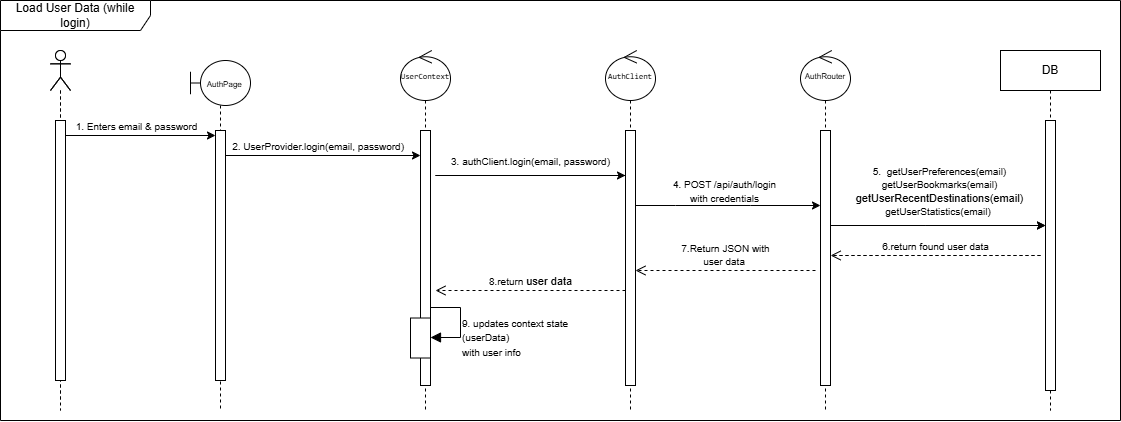

The diagram above was exported from draw.io. Its source (the exported page's mxGraphModel, read from the mxfile embedded in the PNG):
<mxGraphModel dx="4588" dy="-302" grid="1" gridSize="10" guides="1" tooltips="1" connect="1" arrows="1" fold="1" page="1" pageScale="1" pageWidth="850" pageHeight="1100" math="0" shadow="0">
  <root>
    <mxCell id="0" />
    <mxCell id="1" parent="0" />
    <mxCell id="5HeOuvt8jH2xuIAiZlkQ-3" value="" style="shape=umlLifeline;perimeter=lifelinePerimeter;whiteSpace=wrap;html=1;container=1;dropTarget=0;collapsible=0;recursiveResize=0;outlineConnect=0;portConstraint=eastwest;newEdgeStyle={&quot;curved&quot;:0,&quot;rounded&quot;:0};participant=umlActor;" parent="1" vertex="1">
      <mxGeometry x="-1660" y="1280" width="20" height="350" as="geometry" />
    </mxCell>
    <mxCell id="5HeOuvt8jH2xuIAiZlkQ-5" value="DB" style="shape=umlLifeline;perimeter=lifelinePerimeter;whiteSpace=wrap;html=1;container=0;dropTarget=0;collapsible=0;recursiveResize=0;outlineConnect=0;portConstraint=eastwest;newEdgeStyle={&quot;edgeStyle&quot;:&quot;elbowEdgeStyle&quot;,&quot;elbow&quot;:&quot;vertical&quot;,&quot;curved&quot;:0,&quot;rounded&quot;:0};" parent="1" vertex="1">
      <mxGeometry x="-710" y="1280" width="100" height="360" as="geometry" />
    </mxCell>
    <mxCell id="5HeOuvt8jH2xuIAiZlkQ-6" value="" style="html=1;points=[];perimeter=orthogonalPerimeter;outlineConnect=0;targetShapes=umlLifeline;portConstraint=eastwest;newEdgeStyle={&quot;edgeStyle&quot;:&quot;elbowEdgeStyle&quot;,&quot;elbow&quot;:&quot;vertical&quot;,&quot;curved&quot;:0,&quot;rounded&quot;:0};" parent="5HeOuvt8jH2xuIAiZlkQ-5" vertex="1">
      <mxGeometry x="45" y="70" width="10" height="270" as="geometry" />
    </mxCell>
    <mxCell id="5HeOuvt8jH2xuIAiZlkQ-7" value="" style="endArrow=classic;html=1;rounded=0;" parent="1" target="5HeOuvt8jH2xuIAiZlkQ-27" edge="1">
      <mxGeometry width="50" height="50" relative="1" as="geometry">
        <mxPoint x="-1645" y="1365" as="sourcePoint" />
        <mxPoint x="-1480" y="1365" as="targetPoint" />
      </mxGeometry>
    </mxCell>
    <mxCell id="5HeOuvt8jH2xuIAiZlkQ-8" value="&lt;font style=&quot;font-size: 10px;&quot;&gt;1. Enters email &amp;amp; password&lt;/font&gt;" style="edgeLabel;html=1;align=center;verticalAlign=middle;resizable=0;points=[];" parent="5HeOuvt8jH2xuIAiZlkQ-7" vertex="1" connectable="0">
      <mxGeometry x="-0.2208" relative="1" as="geometry">
        <mxPoint x="12" y="-10" as="offset" />
      </mxGeometry>
    </mxCell>
    <mxCell id="5HeOuvt8jH2xuIAiZlkQ-9" value="" style="endArrow=classic;html=1;rounded=0;" parent="1" target="5HeOuvt8jH2xuIAiZlkQ-68" edge="1">
      <mxGeometry width="50" height="50" relative="1" as="geometry">
        <mxPoint x="-1490" y="1385" as="sourcePoint" />
        <mxPoint x="-1285" y="1385" as="targetPoint" />
      </mxGeometry>
    </mxCell>
    <mxCell id="5HeOuvt8jH2xuIAiZlkQ-10" value="&lt;font style=&quot;font-size: 10px;&quot;&gt;2.&amp;nbsp;UserProvider.login(email, password)&amp;nbsp;&lt;/font&gt;" style="edgeLabel;html=1;align=center;verticalAlign=middle;resizable=0;points=[];" parent="5HeOuvt8jH2xuIAiZlkQ-9" vertex="1" connectable="0">
      <mxGeometry x="-0.2208" relative="1" as="geometry">
        <mxPoint x="20" y="-10" as="offset" />
      </mxGeometry>
    </mxCell>
    <mxCell id="5HeOuvt8jH2xuIAiZlkQ-11" value="" style="endArrow=classic;html=1;rounded=0;" parent="1" edge="1">
      <mxGeometry width="50" height="50" relative="1" as="geometry">
        <mxPoint x="-1085" y="1405" as="sourcePoint" />
        <mxPoint x="-1085" y="1405" as="targetPoint" />
        <Array as="points">
          <mxPoint x="-1275" y="1405" />
          <mxPoint x="-1160" y="1405" />
        </Array>
      </mxGeometry>
    </mxCell>
    <mxCell id="5HeOuvt8jH2xuIAiZlkQ-12" value="&lt;font style=&quot;font-size: 10px;&quot;&gt;3.&amp;nbsp;authClient.login(email, password)&lt;/font&gt;" style="edgeLabel;html=1;align=center;verticalAlign=middle;resizable=0;points=[];" parent="5HeOuvt8jH2xuIAiZlkQ-11" vertex="1" connectable="0">
      <mxGeometry x="-0.2208" relative="1" as="geometry">
        <mxPoint x="53" y="-15" as="offset" />
      </mxGeometry>
    </mxCell>
    <mxCell id="5HeOuvt8jH2xuIAiZlkQ-20" value="" style="endArrow=classic;html=1;rounded=0;" parent="1" target="5HeOuvt8jH2xuIAiZlkQ-6" edge="1">
      <mxGeometry width="50" height="50" relative="1" as="geometry">
        <mxPoint x="-890" y="1455" as="sourcePoint" />
        <mxPoint x="-670" y="1455" as="targetPoint" />
        <Array as="points">
          <mxPoint x="-785" y="1455" />
        </Array>
      </mxGeometry>
    </mxCell>
    <mxCell id="5HeOuvt8jH2xuIAiZlkQ-21" value="&lt;font style=&quot;font-size: 10px;&quot; face=&quot;Helvetica&quot;&gt;5.&amp;nbsp;&lt;/font&gt;&lt;font style=&quot;font-size: 10px;&quot; face=&quot;Helvetica&quot;&gt;&amp;nbsp;&lt;/font&gt;&lt;span style=&quot;font-size: 10px;&quot;&gt;getUserPreferences(email)&lt;br&gt;&lt;/span&gt;&lt;font style=&quot;&quot; face=&quot;Helvetica&quot;&gt;&lt;span style=&quot;font-size: 10px;&quot;&gt;getUserBookmarks(email)&lt;br&gt;&lt;/span&gt;getUserRecentDestinations(email)&lt;br&gt;&lt;span style=&quot;font-size: 10px;&quot;&gt;getUserStatistics(email)&lt;/span&gt;&lt;/font&gt;&lt;span style=&quot;font-size: 10px;&quot;&gt;&amp;nbsp;&lt;br&gt;&lt;/span&gt;" style="edgeLabel;html=1;align=center;verticalAlign=middle;resizable=0;points=[];" parent="5HeOuvt8jH2xuIAiZlkQ-20" vertex="1" connectable="0">
      <mxGeometry x="-0.2208" relative="1" as="geometry">
        <mxPoint x="30" y="-35" as="offset" />
      </mxGeometry>
    </mxCell>
    <mxCell id="5HeOuvt8jH2xuIAiZlkQ-22" value="&lt;font style=&quot;font-size: 10px;&quot;&gt;6.return found stats&lt;/font&gt;" style="html=1;verticalAlign=bottom;endArrow=open;dashed=1;endSize=8;edgeStyle=elbowEdgeStyle;elbow=vertical;curved=0;rounded=0;" parent="1" edge="1">
      <mxGeometry x="0.0005" relative="1" as="geometry">
        <mxPoint x="-890" y="1485" as="targetPoint" />
        <Array as="points">
          <mxPoint x="-879.875" y="1485" />
        </Array>
        <mxPoint x="-670" y="1485" as="sourcePoint" />
        <mxPoint as="offset" />
      </mxGeometry>
    </mxCell>
    <mxCell id="5HeOuvt8jH2xuIAiZlkQ-26" value="&lt;font style=&quot;font-size: 8px;&quot;&gt;&amp;nbsp; &amp;nbsp; AuthPage&lt;/font&gt;" style="shape=umlLifeline;perimeter=lifelinePerimeter;whiteSpace=wrap;html=1;container=1;dropTarget=0;collapsible=0;recursiveResize=0;outlineConnect=0;portConstraint=eastwest;newEdgeStyle={&quot;curved&quot;:0,&quot;rounded&quot;:0};participant=umlBoundary;size=45;" parent="1" vertex="1">
      <mxGeometry x="-1520" y="1290" width="60" height="350" as="geometry" />
    </mxCell>
    <mxCell id="5HeOuvt8jH2xuIAiZlkQ-27" value="" style="html=1;points=[];perimeter=orthogonalPerimeter;outlineConnect=0;targetShapes=umlLifeline;portConstraint=eastwest;newEdgeStyle={&quot;edgeStyle&quot;:&quot;elbowEdgeStyle&quot;,&quot;elbow&quot;:&quot;vertical&quot;,&quot;curved&quot;:0,&quot;rounded&quot;:0};" parent="5HeOuvt8jH2xuIAiZlkQ-26" vertex="1">
      <mxGeometry x="25" y="70" width="10" height="250" as="geometry" />
    </mxCell>
    <mxCell id="5HeOuvt8jH2xuIAiZlkQ-30" value="" style="endArrow=classic;html=1;rounded=0;" parent="1" source="5HeOuvt8jH2xuIAiZlkQ-74" target="5HeOuvt8jH2xuIAiZlkQ-79" edge="1">
      <mxGeometry width="50" height="50" relative="1" as="geometry">
        <mxPoint x="-1070" y="1435" as="sourcePoint" />
        <mxPoint x="-900" y="1435" as="targetPoint" />
        <Array as="points">
          <mxPoint x="-1035" y="1435" />
          <mxPoint x="-960" y="1435" />
        </Array>
      </mxGeometry>
    </mxCell>
    <mxCell id="5HeOuvt8jH2xuIAiZlkQ-31" value="&lt;font style=&quot;font-size: 10px;&quot; face=&quot;Helvetica&quot;&gt;4. POST /api/auth/login &lt;br&gt;with credentials&lt;/font&gt;" style="edgeLabel;html=1;align=center;verticalAlign=middle;resizable=0;points=[];" parent="5HeOuvt8jH2xuIAiZlkQ-30" vertex="1" connectable="0">
      <mxGeometry x="-0.2208" relative="1" as="geometry">
        <mxPoint x="19" y="-15" as="offset" />
      </mxGeometry>
    </mxCell>
    <mxCell id="5HeOuvt8jH2xuIAiZlkQ-36" value="" style="shape=umlLifeline;perimeter=lifelinePerimeter;whiteSpace=wrap;html=1;container=1;dropTarget=0;collapsible=0;recursiveResize=0;outlineConnect=0;portConstraint=eastwest;newEdgeStyle={&quot;curved&quot;:0,&quot;rounded&quot;:0};participant=umlActor;" parent="1" vertex="1">
      <mxGeometry x="-1660" y="1280" width="20" height="360" as="geometry" />
    </mxCell>
    <mxCell id="5HeOuvt8jH2xuIAiZlkQ-37" value="" style="html=1;points=[[0,0,0,0,5],[0,1,0,0,-5],[1,0,0,0,5],[1,1,0,0,-5]];perimeter=orthogonalPerimeter;outlineConnect=0;targetShapes=umlLifeline;portConstraint=eastwest;newEdgeStyle={&quot;curved&quot;:0,&quot;rounded&quot;:0};" parent="5HeOuvt8jH2xuIAiZlkQ-36" vertex="1">
      <mxGeometry x="5" y="70" width="10" height="260" as="geometry" />
    </mxCell>
    <mxCell id="5HeOuvt8jH2xuIAiZlkQ-46" value="&lt;font style=&quot;font-size: 10px;&quot;&gt;&lt;font face=&quot;Helvetica&quot;&gt;7.Return JSON with &lt;br&gt;user data&amp;nbsp;&lt;/font&gt;&lt;br&gt;&lt;/font&gt;" style="html=1;verticalAlign=bottom;endArrow=open;dashed=1;endSize=8;edgeStyle=elbowEdgeStyle;elbow=vertical;curved=0;rounded=0;" parent="1" edge="1">
      <mxGeometry relative="1" as="geometry">
        <mxPoint x="-1075" y="1500" as="targetPoint" />
        <Array as="points">
          <mxPoint x="-1030" y="1500" />
          <mxPoint x="-1050" y="1510" />
        </Array>
        <mxPoint x="-895" y="1500" as="sourcePoint" />
        <mxPoint as="offset" />
      </mxGeometry>
    </mxCell>
    <mxCell id="5HeOuvt8jH2xuIAiZlkQ-47" value="Load User Data (while login)" style="shape=umlFrame;whiteSpace=wrap;html=1;pointerEvents=0;width=150;height=30;" parent="1" vertex="1">
      <mxGeometry x="-1710" y="1230" width="1120" height="420" as="geometry" />
    </mxCell>
    <mxCell id="5HeOuvt8jH2xuIAiZlkQ-53" value="" style="endArrow=classic;html=1;rounded=0;" parent="1" edge="1">
      <mxGeometry width="50" height="50" relative="1" as="geometry">
        <mxPoint x="-890" y="1455" as="sourcePoint" />
        <mxPoint x="-665" y="1455" as="targetPoint" />
        <Array as="points">
          <mxPoint x="-785" y="1455" />
        </Array>
      </mxGeometry>
    </mxCell>
    <mxCell id="5HeOuvt8jH2xuIAiZlkQ-55" value="&lt;font style=&quot;font-size: 10px;&quot;&gt;6.return found user data&lt;/font&gt;" style="html=1;verticalAlign=bottom;endArrow=open;dashed=1;endSize=8;edgeStyle=elbowEdgeStyle;elbow=vertical;curved=0;rounded=0;" parent="1" target="5HeOuvt8jH2xuIAiZlkQ-79" edge="1">
      <mxGeometry x="0.0005" relative="1" as="geometry">
        <mxPoint x="-890" y="1485" as="targetPoint" />
        <Array as="points">
          <mxPoint x="-879.875" y="1485" />
        </Array>
        <mxPoint x="-670" y="1485" as="sourcePoint" />
        <mxPoint as="offset" />
      </mxGeometry>
    </mxCell>
    <mxCell id="5HeOuvt8jH2xuIAiZlkQ-56" value="&lt;font style=&quot;font-size: 10px;&quot;&gt;8.&lt;/font&gt;&lt;span style=&quot;background-color: light-dark(#ffffff, var(--ge-dark-color, #121212)); font-size: 10px;&quot;&gt;return&amp;nbsp;&lt;/span&gt;user data" style="html=1;verticalAlign=bottom;endArrow=open;dashed=1;endSize=8;edgeStyle=elbowEdgeStyle;elbow=vertical;curved=0;rounded=0;" parent="1" edge="1">
      <mxGeometry x="0.0075" relative="1" as="geometry">
        <mxPoint x="-1275" y="1520.0000000000002" as="targetPoint" />
        <Array as="points">
          <mxPoint x="-1210" y="1520.0000000000002" />
        </Array>
        <mxPoint x="-1085" y="1520.0000000000002" as="sourcePoint" />
        <mxPoint as="offset" />
      </mxGeometry>
    </mxCell>
    <mxCell id="5HeOuvt8jH2xuIAiZlkQ-67" value="&lt;div&gt;&lt;span style=&quot;font-size: 8px; font-family: monospace; background-color: transparent; color: light-dark(rgb(0, 0, 0), rgb(255, 255, 255));&quot;&gt;UserContext&lt;/span&gt;&lt;/div&gt;" style="shape=umlLifeline;perimeter=lifelinePerimeter;whiteSpace=wrap;html=1;container=1;dropTarget=0;collapsible=0;recursiveResize=0;outlineConnect=0;portConstraint=eastwest;newEdgeStyle={&quot;curved&quot;:0,&quot;rounded&quot;:0};participant=umlControl;size=50;" parent="1" vertex="1">
      <mxGeometry x="-1310" y="1280" width="50" height="360" as="geometry" />
    </mxCell>
    <mxCell id="5HeOuvt8jH2xuIAiZlkQ-68" value="" style="html=1;points=[];perimeter=orthogonalPerimeter;outlineConnect=0;targetShapes=umlLifeline;portConstraint=eastwest;newEdgeStyle={&quot;edgeStyle&quot;:&quot;elbowEdgeStyle&quot;,&quot;elbow&quot;:&quot;vertical&quot;,&quot;curved&quot;:0,&quot;rounded&quot;:0};" parent="5HeOuvt8jH2xuIAiZlkQ-67" vertex="1">
      <mxGeometry x="20" y="80" width="10" height="255" as="geometry" />
    </mxCell>
    <mxCell id="5HeOuvt8jH2xuIAiZlkQ-66" value="&lt;p&gt;&lt;font style=&quot;font-size: 10px;&quot;&gt;9. updates context state&lt;br&gt;&lt;/font&gt;&lt;span style=&quot;font-size: 10px; background-color: light-dark(#ffffff, var(--ge-dark-color, #121212)); color: light-dark(rgb(0, 0, 0), rgb(255, 255, 255));&quot;&gt;(&lt;/span&gt;&lt;code style=&quot;font-size: 10px; background-color: light-dark(#ffffff, var(--ge-dark-color, #121212)); color: light-dark(rgb(0, 0, 0), rgb(255, 255, 255));&quot; data-end=&quot;1739&quot; data-start=&quot;1729&quot;&gt;&lt;font face=&quot;Helvetica&quot;&gt;userData&lt;/font&gt;&lt;/code&gt;&lt;span style=&quot;font-size: 10px; background-color: light-dark(#ffffff, var(--ge-dark-color, #121212)); color: light-dark(rgb(0, 0, 0), rgb(255, 255, 255));&quot;&gt;)&lt;br&gt;&lt;/span&gt;&lt;font style=&quot;color: light-dark(rgb(0, 0, 0), rgb(255, 255, 255)); font-size: 10px;&quot;&gt;with use&lt;font face=&quot;Helvetica&quot;&gt;r info&lt;/font&gt;&lt;/font&gt;&lt;/p&gt;" style="html=1;align=left;spacingLeft=2;endArrow=block;rounded=0;edgeStyle=orthogonalEdgeStyle;curved=0;rounded=0;fontSize=12;startSize=8;endSize=8;" parent="5HeOuvt8jH2xuIAiZlkQ-67" source="5HeOuvt8jH2xuIAiZlkQ-68" target="5HeOuvt8jH2xuIAiZlkQ-65" edge="1">
      <mxGeometry x="0.3684" relative="1" as="geometry">
        <mxPoint x="25" y="257.51" as="sourcePoint" />
        <Array as="points">
          <mxPoint x="60" y="257" />
          <mxPoint x="60" y="287" />
        </Array>
        <mxPoint x="45" y="297.54448275862046" as="targetPoint" />
        <mxPoint as="offset" />
      </mxGeometry>
    </mxCell>
    <mxCell id="5HeOuvt8jH2xuIAiZlkQ-65" value="" style="html=1;points=[[0,0,0,0,5],[0,1,0,0,-5],[1,0,0,0,5],[1,1,0,0,-5]];perimeter=orthogonalPerimeter;outlineConnect=0;targetShapes=umlLifeline;portConstraint=eastwest;newEdgeStyle={&quot;curved&quot;:0,&quot;rounded&quot;:0};" parent="5HeOuvt8jH2xuIAiZlkQ-67" vertex="1">
      <mxGeometry x="10" y="267.51" width="20" height="40" as="geometry" />
    </mxCell>
    <mxCell id="5HeOuvt8jH2xuIAiZlkQ-74" value="&lt;span style=&quot;font-family: monospace;&quot;&gt;&lt;font style=&quot;font-size: 8px;&quot;&gt;AuthClient&lt;/font&gt;&lt;/span&gt;" style="shape=umlLifeline;perimeter=lifelinePerimeter;whiteSpace=wrap;html=1;container=1;dropTarget=0;collapsible=0;recursiveResize=0;outlineConnect=0;portConstraint=eastwest;newEdgeStyle={&quot;curved&quot;:0,&quot;rounded&quot;:0};participant=umlControl;size=50;" parent="1" vertex="1">
      <mxGeometry x="-1105" y="1280" width="50" height="360" as="geometry" />
    </mxCell>
    <mxCell id="5HeOuvt8jH2xuIAiZlkQ-75" value="" style="html=1;points=[];perimeter=orthogonalPerimeter;outlineConnect=0;targetShapes=umlLifeline;portConstraint=eastwest;newEdgeStyle={&quot;edgeStyle&quot;:&quot;elbowEdgeStyle&quot;,&quot;elbow&quot;:&quot;vertical&quot;,&quot;curved&quot;:0,&quot;rounded&quot;:0};" parent="5HeOuvt8jH2xuIAiZlkQ-74" vertex="1">
      <mxGeometry x="20" y="80" width="10" height="255" as="geometry" />
    </mxCell>
    <mxCell id="5HeOuvt8jH2xuIAiZlkQ-78" value="&lt;font style=&quot;font-size: 8px;&quot;&gt;AuthRouter&lt;/font&gt;" style="shape=umlLifeline;perimeter=lifelinePerimeter;whiteSpace=wrap;html=1;container=1;dropTarget=0;collapsible=0;recursiveResize=0;outlineConnect=0;portConstraint=eastwest;newEdgeStyle={&quot;curved&quot;:0,&quot;rounded&quot;:0};participant=umlControl;size=50;" parent="1" vertex="1">
      <mxGeometry x="-910" y="1280" width="50" height="360" as="geometry" />
    </mxCell>
    <mxCell id="5HeOuvt8jH2xuIAiZlkQ-79" value="" style="html=1;points=[];perimeter=orthogonalPerimeter;outlineConnect=0;targetShapes=umlLifeline;portConstraint=eastwest;newEdgeStyle={&quot;edgeStyle&quot;:&quot;elbowEdgeStyle&quot;,&quot;elbow&quot;:&quot;vertical&quot;,&quot;curved&quot;:0,&quot;rounded&quot;:0};" parent="5HeOuvt8jH2xuIAiZlkQ-78" vertex="1">
      <mxGeometry x="20" y="80" width="10" height="255" as="geometry" />
    </mxCell>
  </root>
</mxGraphModel>